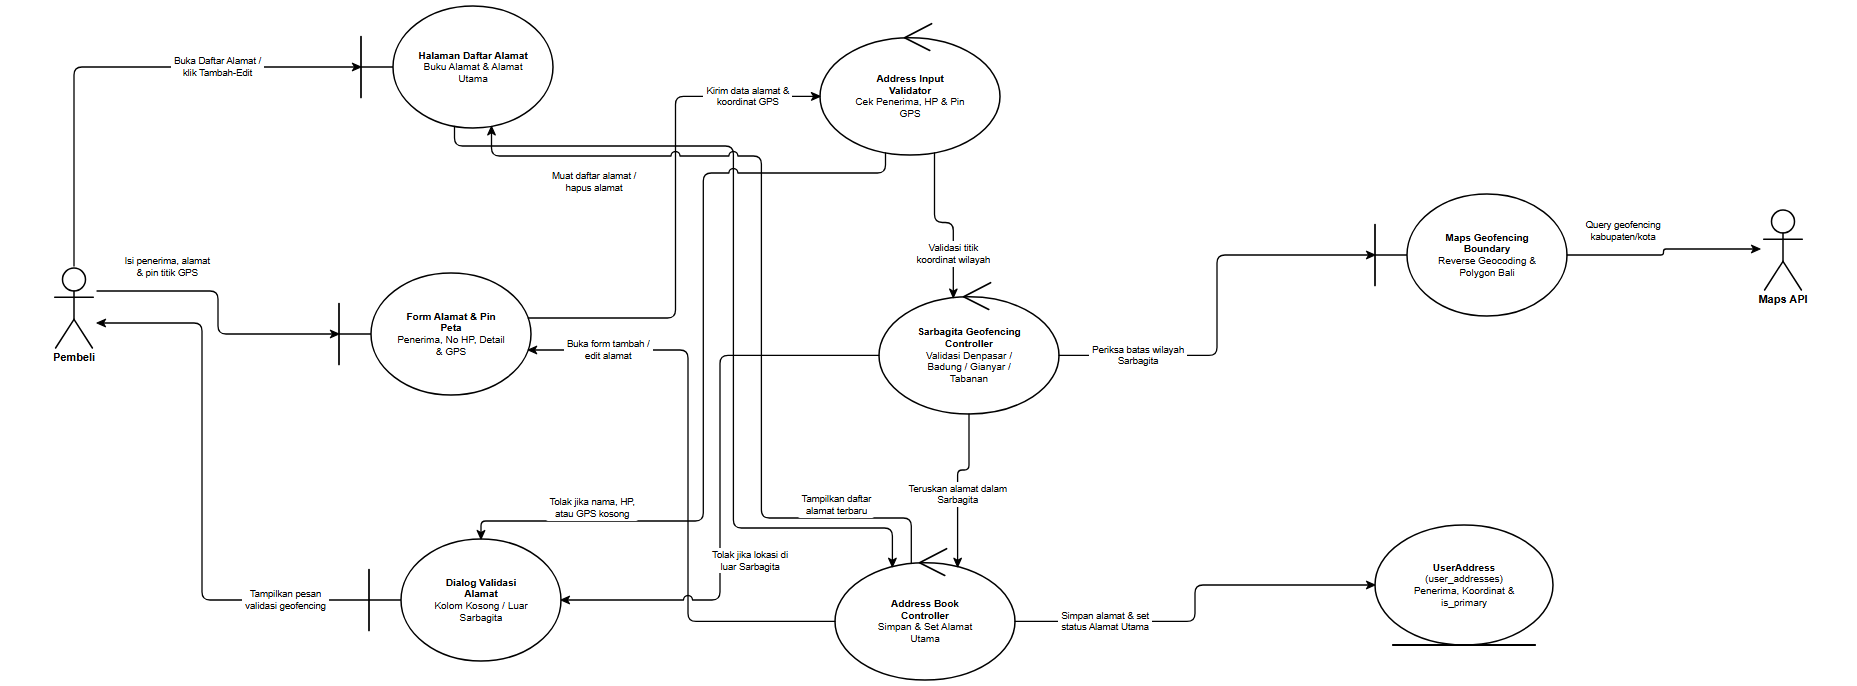

The diagram above was exported from draw.io. Its source (the exported page's mxGraphModel, read from the mxfile embedded in the PNG):
<mxGraphModel dx="1960" dy="790" grid="1" gridSize="10" guides="1" tooltips="1" connect="1" arrows="1" fold="1" page="1" pageScale="1" pageWidth="1960" pageHeight="790" background="#ffffff" math="0" shadow="0">
  <root>
    <mxCell id="0" />
    <mxCell id="1" parent="0" />
    <mxCell id="rd11_A_BUYER" value="Pembeli" style="shape=umlActor;verticalLabelPosition=bottom;verticalAlign=top;html=1;outlineConnect=0;fillColor=#ffffff;strokeColor=#000000;fontColor=#000000;fontFamily=Helvetica;fontSize=11;fontStyle=1;strokeWidth=1.5;" vertex="1" parent="1">
      <mxGeometry x="99" y="316" width="46" height="82" as="geometry" />
    </mxCell>
    <mxCell id="rd11_B_LIST_ADDR" value="&lt;b&gt;Halaman Daftar Alamat&lt;/b&gt;&lt;br&gt;Buku Alamat &amp;amp; Alamat&lt;br&gt;Utama" style="shape=umlBoundary;whiteSpace=wrap;html=1;align=center;verticalAlign=middle;spacingLeft=36;spacingRight=12;spacingTop=8;spacingBottom=8;fillColor=#ffffff;strokeColor=#000000;fontColor=#000000;fontFamily=Helvetica;fontSize=10;strokeWidth=1.5;" vertex="1" parent="1">
      <mxGeometry x="409" y="56" width="192" height="122" as="geometry" />
    </mxCell>
    <mxCell id="rd11_B_FORM_ADDR" value="&lt;b&gt;Form Alamat &amp;amp; Pin&lt;/b&gt;&lt;br&gt;&lt;b&gt;Peta&lt;/b&gt;&lt;br&gt;Penerima, No HP, Detail&lt;br&gt;&amp;amp; GPS" style="shape=umlBoundary;whiteSpace=wrap;html=1;align=center;verticalAlign=middle;spacingLeft=36;spacingRight=12;spacingTop=8;spacingBottom=8;fillColor=#ffffff;strokeColor=#000000;fontColor=#000000;fontFamily=Helvetica;fontSize=10;strokeWidth=1.5;" vertex="1" parent="1">
      <mxGeometry x="387" y="323" width="192" height="122" as="geometry" />
    </mxCell>
    <mxCell id="rd11_B_ERR" value="&lt;b&gt;Dialog Validasi&lt;/b&gt;&lt;br&gt;&lt;b&gt;Alamat&lt;/b&gt;&lt;br&gt;Kolom Kosong / Luar&lt;br&gt;Sarbagita" style="shape=umlBoundary;whiteSpace=wrap;html=1;align=center;verticalAlign=middle;spacingLeft=36;spacingRight=12;spacingTop=8;spacingBottom=8;fillColor=#ffffff;strokeColor=#000000;fontColor=#000000;fontFamily=Helvetica;fontSize=10;strokeWidth=1.5;" vertex="1" parent="1">
      <mxGeometry x="417" y="589" width="192" height="122" as="geometry" />
    </mxCell>
    <mxCell id="rd11_C_INPUT" value="&lt;b&gt;Address Input&lt;/b&gt;&lt;br&gt;&lt;b&gt;Validator&lt;/b&gt;&lt;br&gt;Cek Penerima, HP &amp;amp; Pin&lt;br&gt;GPS" style="shape=umlControl;whiteSpace=wrap;html=1;align=center;verticalAlign=middle;spacingTop=18;spacingBottom=8;spacingLeft=12;spacingRight=12;fillColor=#ffffff;strokeColor=#000000;fontColor=#000000;fontFamily=Helvetica;fontSize=10;strokeWidth=1.5;" vertex="1" parent="1">
      <mxGeometry x="868" y="71" width="180" height="134" as="geometry" />
    </mxCell>
    <mxCell id="rd11_C_GEO" value="&lt;b&gt;Sarbagita Geofencing&lt;/b&gt;&lt;br&gt;&lt;b&gt;Controller&lt;/b&gt;&lt;br&gt;Validasi Denpasar /&lt;br&gt;Badung / Gianyar /&lt;br&gt;Tabanan" style="shape=umlControl;whiteSpace=wrap;html=1;align=center;verticalAlign=middle;spacingTop=18;spacingBottom=8;spacingLeft=12;spacingRight=12;fillColor=#ffffff;strokeColor=#000000;fontColor=#000000;fontFamily=Helvetica;fontSize=10;strokeWidth=1.5;" vertex="1" parent="1">
      <mxGeometry x="927" y="330" width="180" height="134" as="geometry" />
    </mxCell>
    <mxCell id="rd11_C_SAVE" value="&lt;b&gt;Address Book&lt;/b&gt;&lt;br&gt;&lt;b&gt;Controller&lt;/b&gt;&lt;br&gt;Simpan &amp;amp; Set Alamat&lt;br&gt;Utama" style="shape=umlControl;whiteSpace=wrap;html=1;align=center;verticalAlign=middle;spacingTop=18;spacingBottom=8;spacingLeft=12;spacingRight=12;fillColor=#ffffff;strokeColor=#000000;fontColor=#000000;fontFamily=Helvetica;fontSize=10;strokeWidth=1.5;" vertex="1" parent="1">
      <mxGeometry x="883" y="596" width="180" height="134" as="geometry" />
    </mxCell>
    <mxCell id="rd11_E_ADDR" value="&lt;b&gt;UserAddress&lt;/b&gt;&lt;br&gt;(user_addresses)&lt;br&gt;Penerima, Koordinat &amp;amp;&lt;br&gt;is_primary" style="shape=umlEntity;whiteSpace=wrap;html=1;align=center;verticalAlign=middle;spacingBottom=8;spacingTop=8;spacingLeft=12;spacingRight=12;fillColor=#ffffff;strokeColor=#000000;fontColor=#000000;fontFamily=Helvetica;fontSize=10;strokeWidth=1.5;" vertex="1" parent="1">
      <mxGeometry x="1423" y="575" width="178" height="120" as="geometry" />
    </mxCell>
    <mxCell id="rd11_B_MAPS" value="&lt;b&gt;Maps Geofencing&lt;/b&gt;&lt;br&gt;&lt;b&gt;Boundary&lt;/b&gt;&lt;br&gt;Reverse Geocoding &amp;amp;&lt;br&gt;Polygon Bali" style="shape=umlBoundary;whiteSpace=wrap;html=1;align=center;verticalAlign=middle;spacingLeft=36;spacingRight=12;spacingTop=8;spacingBottom=8;fillColor=#ffffff;strokeColor=#000000;fontColor=#000000;fontFamily=Helvetica;fontSize=10;strokeWidth=1.5;" vertex="1" parent="1">
      <mxGeometry x="1423" y="244" width="192" height="122" as="geometry" />
    </mxCell>
    <mxCell id="rd11_A_MAPS" value="Maps API" style="shape=umlActor;verticalLabelPosition=bottom;verticalAlign=top;html=1;outlineConnect=0;fillColor=#ffffff;strokeColor=#000000;fontColor=#000000;fontFamily=Helvetica;fontSize=11;fontStyle=1;strokeWidth=1.5;" vertex="1" parent="1">
      <mxGeometry x="1808" y="258" width="46" height="82" as="geometry" />
    </mxCell>
    <mxCell id="rd11_e1" value="Buka Daftar Alamat /&lt;br&gt;klik Tambah-Edit" style="edgeStyle=none;rounded=1;arcSize=8;jumpStyle=arc;jumpSize=7;orthogonalLoop=1;jettySize=auto;html=1;exitX=0.5;exitY=0;exitDx=0;exitDy=0;exitPerimeter=0;entryX=0;entryY=0.5;entryDx=0;entryDy=0;entryPerimeter=0;endArrow=classic;endFill=1;startArrow=none;strokeColor=#000000;strokeWidth=1.3;fontSize=9.5;fontFamily=Helvetica;fontColor=#000000;labelBackgroundColor=#ffffff;" edge="1" parent="1" source="rd11_A_BUYER" target="rd11_B_LIST_ADDR">
      <mxGeometry x="0.4095" relative="1" as="geometry">
        <Array as="points">
          <mxPoint x="122" y="117" />
        </Array>
      </mxGeometry>
    </mxCell>
    <mxCell id="rd11_e2" value="Muat daftar alamat /&lt;br&gt;hapus alamat" style="edgeStyle=none;rounded=1;arcSize=8;jumpStyle=arc;jumpSize=7;orthogonalLoop=1;jettySize=auto;html=1;exitX=0.487;exitY=0.9865;exitDx=0;exitDy=0;exitPerimeter=0;entryX=0.3187;entryY=0.1548;entryDx=0;entryDy=0;entryPerimeter=0;endArrow=classic;endFill=1;startArrow=none;strokeColor=#000000;strokeWidth=1.3;fontSize=9.5;fontFamily=Helvetica;fontColor=#000000;labelBackgroundColor=#ffffff;" edge="1" parent="1" source="rd11_B_LIST_ADDR" target="rd11_C_SAVE">
      <mxGeometry x="-0.6377" relative="1" as="geometry">
        <mxPoint x="0" y="36" as="offset" />
        <Array as="points">
          <mxPoint x="502.5" y="196" />
          <mxPoint x="781.4" y="196" />
          <mxPoint x="781.4" y="578" />
          <mxPoint x="940.4" y="578" />
        </Array>
      </mxGeometry>
    </mxCell>
    <mxCell id="rd11_e3" value="Buka form tambah /&lt;br&gt;edit alamat" style="edgeStyle=none;rounded=1;arcSize=8;jumpStyle=arc;jumpSize=7;orthogonalLoop=1;jettySize=auto;html=1;exitX=0;exitY=0.5625;exitDx=0;exitDy=0;exitPerimeter=0;entryX=0.9854;entryY=0.631;entryDx=0;entryDy=0;entryPerimeter=0;endArrow=classic;endFill=1;startArrow=none;strokeColor=#000000;strokeWidth=1.3;fontSize=9.5;fontFamily=Helvetica;fontColor=#000000;labelBackgroundColor=#ffffff;" edge="1" parent="1" source="rd11_C_SAVE" target="rd11_B_FORM_ADDR">
      <mxGeometry x="0.7236" relative="1" as="geometry">
        <Array as="points">
          <mxPoint x="736" y="671.4" />
          <mxPoint x="736" y="400" />
        </Array>
      </mxGeometry>
    </mxCell>
    <mxCell id="rd11_e4" value="Isi penerima, alamat&lt;br&gt;&amp; pin titik GPS" style="edgeStyle=none;rounded=1;arcSize=8;jumpStyle=arc;jumpSize=7;orthogonalLoop=1;jettySize=auto;html=1;exitX=1;exitY=0.3049;exitDx=0;exitDy=0;exitPerimeter=0;entryX=0;entryY=0.5;entryDx=0;entryDy=0;entryPerimeter=0;endArrow=classic;endFill=1;startArrow=none;strokeColor=#000000;strokeWidth=1.3;fontSize=9.5;fontFamily=Helvetica;fontColor=#000000;labelBackgroundColor=#ffffff;" edge="1" parent="1" source="rd11_A_BUYER" target="rd11_B_FORM_ADDR">
      <mxGeometry x="-0.5075" relative="1" as="geometry">
        <mxPoint x="0" y="-24" as="offset" />
        <Array as="points">
          <mxPoint x="266" y="341" />
          <mxPoint x="266" y="384" />
        </Array>
      </mxGeometry>
    </mxCell>
    <mxCell id="rd11_e5" value="Kirim data alamat &amp;&lt;br&gt;koordinat GPS" style="edgeStyle=none;rounded=1;arcSize=8;jumpStyle=arc;jumpSize=7;orthogonalLoop=1;jettySize=auto;html=1;exitX=0.9854;exitY=0.369;exitDx=0;exitDy=0;exitPerimeter=0;entryX=0;entryY=0.5625;entryDx=0;entryDy=0;entryPerimeter=0;endArrow=classic;endFill=1;startArrow=none;strokeColor=#000000;strokeWidth=1.3;fontSize=9.5;fontFamily=Helvetica;fontColor=#000000;labelBackgroundColor=#ffffff;" edge="1" parent="1" source="rd11_B_FORM_ADDR" target="rd11_C_INPUT">
      <mxGeometry x="0.7186" relative="1" as="geometry">
        <Array as="points">
          <mxPoint x="723.5" y="368" />
          <mxPoint x="723.5" y="146.4" />
        </Array>
      </mxGeometry>
    </mxCell>
    <mxCell id="rd11_e6" value="Tolak jika nama, HP,&lt;br&gt;atau GPS kosong" style="edgeStyle=none;rounded=1;arcSize=8;jumpStyle=arc;jumpSize=7;orthogonalLoop=1;jettySize=auto;html=1;exitX=0.364;exitY=0.9835;exitDx=0;exitDy=0;exitPerimeter=0;entryX=0.5833;entryY=0;entryDx=0;entryDy=0;entryPerimeter=0;endArrow=classic;endFill=1;startArrow=none;strokeColor=#000000;strokeWidth=1.3;fontSize=9.5;fontFamily=Helvetica;fontColor=#000000;labelBackgroundColor=#ffffff;" edge="1" parent="1" source="rd11_C_INPUT" target="rd11_B_ERR">
      <mxGeometry x="0.6734" relative="1" as="geometry">
        <mxPoint x="0" y="-13" as="offset" />
        <Array as="points">
          <mxPoint x="933.5" y="223" />
          <mxPoint x="751.3" y="223" />
          <mxPoint x="751.3" y="571" />
          <mxPoint x="529" y="571" />
        </Array>
      </mxGeometry>
    </mxCell>
    <mxCell id="rd11_e7" value="Validasi titik&lt;br&gt;koordinat wilayah" style="edgeStyle=none;rounded=1;arcSize=8;jumpStyle=arc;jumpSize=7;orthogonalLoop=1;jettySize=auto;html=1;exitX=0.636;exitY=0.9835;exitDx=0;exitDy=0;exitPerimeter=0;entryX=0.413;entryY=0.1317;entryDx=0;entryDy=0;entryPerimeter=0;endArrow=classic;endFill=1;startArrow=none;strokeColor=#000000;strokeWidth=1.3;fontSize=9.5;fontFamily=Helvetica;fontColor=#000000;labelBackgroundColor=#ffffff;" edge="1" parent="1" source="rd11_C_INPUT" target="rd11_C_GEO">
      <mxGeometry x="0.4675" relative="1" as="geometry">
        <Array as="points">
          <mxPoint x="982.5" y="272.5" />
          <mxPoint x="1001.3" y="272.5" />
        </Array>
      </mxGeometry>
    </mxCell>
    <mxCell id="rd11_e8" value="Periksa batas wilayah&lt;br&gt;Sarbagita" style="edgeStyle=none;rounded=1;arcSize=8;jumpStyle=arc;jumpSize=7;orthogonalLoop=1;jettySize=auto;html=1;exitX=1;exitY=0.5625;exitDx=0;exitDy=0;exitPerimeter=0;entryX=0;entryY=0.5;entryDx=0;entryDy=0;entryPerimeter=0;endArrow=classic;endFill=1;startArrow=none;strokeColor=#000000;strokeWidth=1.3;fontSize=9.5;fontFamily=Helvetica;fontColor=#000000;labelBackgroundColor=#ffffff;" edge="1" parent="1" source="rd11_C_GEO" target="rd11_B_MAPS">
      <mxGeometry x="-0.6205" relative="1" as="geometry">
        <Array as="points">
          <mxPoint x="1265" y="405.4" />
          <mxPoint x="1265" y="305" />
        </Array>
      </mxGeometry>
    </mxCell>
    <mxCell id="rd11_e9" value="Query geofencing&lt;br&gt;kabupaten/kota" style="edgeStyle=none;rounded=1;arcSize=8;jumpStyle=arc;jumpSize=7;orthogonalLoop=1;jettySize=auto;html=1;exitX=1;exitY=0.5;exitDx=0;exitDy=0;exitPerimeter=0;entryX=0;entryY=0.5;entryDx=0;entryDy=0;entryPerimeter=0;endArrow=classic;endFill=1;startArrow=none;strokeColor=#000000;strokeWidth=1.3;fontSize=9.5;fontFamily=Helvetica;fontColor=#000000;labelBackgroundColor=#ffffff;" edge="1" parent="1" source="rd11_B_MAPS" target="rd11_A_MAPS">
      <mxGeometry x="-0.4375" relative="1" as="geometry">
        <mxPoint x="0" y="-24" as="offset" />
        <Array as="points">
          <mxPoint x="1711.5" y="305" />
          <mxPoint x="1711.5" y="299" />
        </Array>
      </mxGeometry>
    </mxCell>
    <mxCell id="rd11_e10" value="Tolak jika lokasi di&lt;br&gt;luar Sarbagita" style="edgeStyle=none;rounded=1;arcSize=8;jumpStyle=arc;jumpSize=7;orthogonalLoop=1;jettySize=auto;html=1;exitX=0;exitY=0.5625;exitDx=0;exitDy=0;exitPerimeter=0;entryX=1;entryY=0.5;entryDx=0;entryDy=0;entryPerimeter=0;endArrow=classic;endFill=1;startArrow=none;strokeColor=#000000;strokeWidth=1.3;fontSize=9.5;fontFamily=Helvetica;fontColor=#000000;labelBackgroundColor=#ffffff;" edge="1" parent="1" source="rd11_C_GEO" target="rd11_B_ERR">
      <mxGeometry x="0.2957" relative="1" as="geometry">
        <mxPoint x="30" y="0" as="offset" />
        <Array as="points">
          <mxPoint x="768" y="405.4" />
          <mxPoint x="768" y="650" />
        </Array>
      </mxGeometry>
    </mxCell>
    <mxCell id="rd11_e11" value="Teruskan alamat dalam&lt;br&gt;Sarbagita" style="edgeStyle=none;rounded=1;arcSize=8;jumpStyle=arc;jumpSize=7;orthogonalLoop=1;jettySize=auto;html=1;exitX=0.5;exitY=1;exitDx=0;exitDy=0;exitPerimeter=0;entryX=0.6813;entryY=0.1548;entryDx=0;entryDy=0;entryPerimeter=0;endArrow=classic;endFill=1;startArrow=none;strokeColor=#000000;strokeWidth=1.3;fontSize=9.5;fontFamily=Helvetica;fontColor=#000000;labelBackgroundColor=#ffffff;" edge="1" parent="1" source="rd11_C_GEO" target="rd11_C_SAVE">
      <mxGeometry x="0.1157" relative="1" as="geometry">
        <Array as="points">
          <mxPoint x="1017" y="520" />
          <mxPoint x="1005.6" y="520" />
        </Array>
      </mxGeometry>
    </mxCell>
    <mxCell id="rd11_e12" value="Simpan alamat &amp; set&lt;br&gt;status Alamat Utama" style="edgeStyle=none;rounded=1;arcSize=8;jumpStyle=arc;jumpSize=7;orthogonalLoop=1;jettySize=auto;html=1;exitX=1;exitY=0.5625;exitDx=0;exitDy=0;exitPerimeter=0;entryX=0;entryY=0.5;entryDx=0;entryDy=0;entryPerimeter=0;endArrow=classic;endFill=1;startArrow=none;strokeColor=#000000;strokeWidth=1.3;fontSize=9.5;fontFamily=Helvetica;fontColor=#000000;labelBackgroundColor=#ffffff;" edge="1" parent="1" source="rd11_C_SAVE" target="rd11_E_ADDR">
      <mxGeometry x="-0.5459" relative="1" as="geometry">
        <Array as="points">
          <mxPoint x="1243" y="671.4" />
          <mxPoint x="1243" y="635" />
        </Array>
      </mxGeometry>
    </mxCell>
    <mxCell id="rd11_e13" value="Tampilkan daftar&lt;br&gt;alamat terbaru" style="edgeStyle=none;rounded=1;arcSize=8;jumpStyle=arc;jumpSize=7;orthogonalLoop=1;jettySize=auto;html=1;exitX=0.4238;exitY=0.1301;exitDx=0;exitDy=0;exitPerimeter=0;entryX=0.6797;entryY=0.9865;entryDx=0;entryDy=0;entryPerimeter=0;endArrow=classic;endFill=1;startArrow=none;strokeColor=#000000;strokeWidth=1.3;fontSize=9.5;fontFamily=Helvetica;fontColor=#000000;labelBackgroundColor=#ffffff;" edge="1" parent="1" source="rd11_C_SAVE" target="rd11_B_LIST_ADDR">
      <mxGeometry x="-0.719" relative="1" as="geometry">
        <mxPoint x="0" y="-13" as="offset" />
        <Array as="points">
          <mxPoint x="959.3" y="568" />
          <mxPoint x="809.4" y="568" />
          <mxPoint x="809.4" y="206" />
          <mxPoint x="539.5" y="206" />
        </Array>
      </mxGeometry>
    </mxCell>
    <mxCell id="rd11_e14" value="Tampilkan pesan&lt;br&gt;validasi geofencing" style="edgeStyle=none;rounded=1;arcSize=8;jumpStyle=arc;jumpSize=7;orthogonalLoop=1;jettySize=auto;html=1;exitX=0;exitY=0.5;exitDx=0;exitDy=0;exitPerimeter=0;entryX=1;entryY=0.6951;entryDx=0;entryDy=0;entryPerimeter=0;endArrow=classic;endFill=1;startArrow=none;strokeColor=#000000;strokeWidth=1.3;fontSize=9.5;fontFamily=Helvetica;fontColor=#000000;labelBackgroundColor=#ffffff;" edge="1" parent="1" source="rd11_B_ERR" target="rd11_A_BUYER">
      <mxGeometry x="-0.6958" relative="1" as="geometry">
        <Array as="points">
          <mxPoint x="250" y="650" />
          <mxPoint x="250" y="373" />
        </Array>
      </mxGeometry>
    </mxCell>
  </root>
</mxGraphModel>